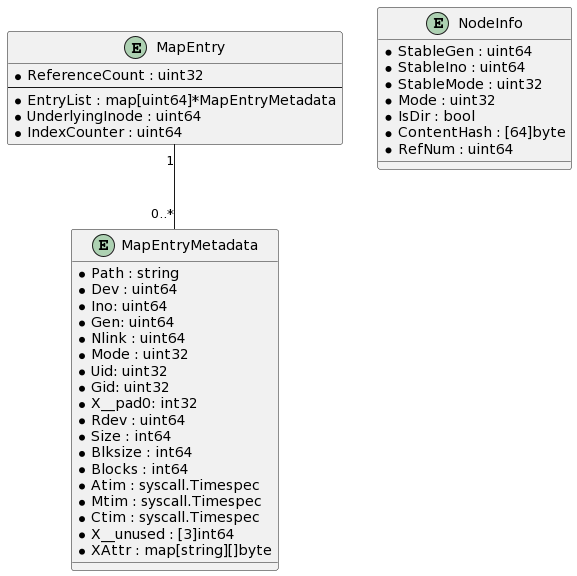

The diagram above was rendered by PlantUML. Its source (embedded in the PNG):
@startuml
entity "MapEntry" {
  * ReferenceCount : uint32
  --
  * EntryList : map[uint64]*MapEntryMetadata
  * UnderlyingInode : uint64 
  * IndexCounter : uint64
}

entity "MapEntryMetadata" {
  * Path : string
  * Dev : uint64
  * Ino: uint64
  * Gen: uint64
  * Nlink : uint64
  * Mode : uint32
  * Uid: uint32
  * Gid: uint32
  * X__pad0: int32 
  * Rdev : uint64
  * Size : int64
  * Blksize : int64
  * Blocks : int64
  * Atim : syscall.Timespec
  * Mtim : syscall.Timespec
  * Ctim : syscall.Timespec
  * X__unused : [3]int64
  * XAttr : map[string][]byte
}

entity "NodeInfo" {
  * StableGen : uint64
  * StableIno : uint64
  * StableMode : uint32
  * Mode : uint32
  * IsDir : bool
  * ContentHash : [64]byte
  * RefNum : uint64
}

MapEntry "1" -- "0..*" MapEntryMetadata
@enduml